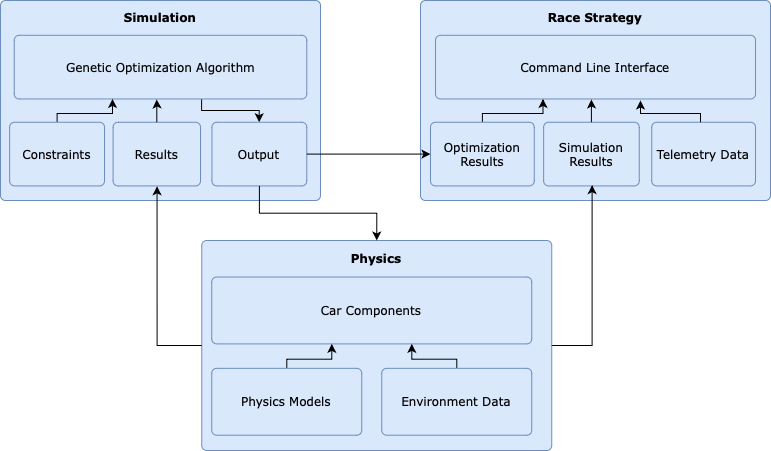

The diagram above was exported from draw.io. Its source (the exported page's mxGraphModel, read from the mxfile embedded in the PNG):
<mxGraphModel dx="954" dy="647" grid="1" gridSize="10" guides="1" tooltips="1" connect="1" arrows="1" fold="1" page="1" pageScale="1" pageWidth="850" pageHeight="1100" math="0" shadow="0">
  <root>
    <mxCell id="0" />
    <mxCell id="1" parent="0" />
    <mxCell id="0ToxL2YcX02NSYSCttNK-2" value="" style="rounded=1;absoluteArcSize=1;html=1;arcSize=10;fillColor=#dae8fc;strokeColor=#6c8ebf;fontFamily=Verdana;" parent="1" vertex="1">
      <mxGeometry x="281.25" y="330" width="350" height="210" as="geometry" />
    </mxCell>
    <mxCell id="0ToxL2YcX02NSYSCttNK-3" value="&lt;b&gt;Physics&lt;/b&gt;" style="html=1;shape=mxgraph.er.anchor;whiteSpace=wrap;fillColor=#f8cecc;strokeColor=#b85450;fontFamily=Verdana;" parent="0ToxL2YcX02NSYSCttNK-2" vertex="1">
      <mxGeometry width="350" height="36.52173913043478" as="geometry" />
    </mxCell>
    <mxCell id="0ToxL2YcX02NSYSCttNK-9" value="Car Components" style="rounded=1;absoluteArcSize=1;html=1;arcSize=10;whiteSpace=wrap;points=[];strokeColor=inherit;fillColor=inherit;fontFamily=Verdana;" parent="0ToxL2YcX02NSYSCttNK-2" vertex="1">
      <mxGeometry x="10" y="36.52173913043478" width="320" height="66.87130434782608" as="geometry" />
    </mxCell>
    <mxCell id="0ToxL2YcX02NSYSCttNK-14" style="edgeStyle=orthogonalEdgeStyle;rounded=0;orthogonalLoop=1;jettySize=auto;html=1;fontFamily=Verdana;" parent="0ToxL2YcX02NSYSCttNK-2" source="0ToxL2YcX02NSYSCttNK-10" target="0ToxL2YcX02NSYSCttNK-9" edge="1">
      <mxGeometry relative="1" as="geometry">
        <Array as="points">
          <mxPoint x="85" y="118.69565217391303" />
          <mxPoint x="130" y="118.69565217391303" />
        </Array>
      </mxGeometry>
    </mxCell>
    <mxCell id="0ToxL2YcX02NSYSCttNK-10" value="Physics Models" style="rounded=1;absoluteArcSize=1;html=1;arcSize=10;whiteSpace=wrap;points=[];strokeColor=inherit;fillColor=inherit;fontFamily=Verdana;" parent="0ToxL2YcX02NSYSCttNK-2" vertex="1">
      <mxGeometry x="10" y="127.82608695652173" width="150" height="66.87130434782608" as="geometry" />
    </mxCell>
    <mxCell id="0ToxL2YcX02NSYSCttNK-15" style="edgeStyle=orthogonalEdgeStyle;rounded=0;orthogonalLoop=1;jettySize=auto;html=1;fontFamily=Verdana;" parent="0ToxL2YcX02NSYSCttNK-2" source="0ToxL2YcX02NSYSCttNK-12" target="0ToxL2YcX02NSYSCttNK-9" edge="1">
      <mxGeometry relative="1" as="geometry">
        <Array as="points">
          <mxPoint x="255" y="118.69565217391303" />
          <mxPoint x="210" y="118.69565217391303" />
        </Array>
      </mxGeometry>
    </mxCell>
    <mxCell id="0ToxL2YcX02NSYSCttNK-12" value="Environment Data" style="rounded=1;absoluteArcSize=1;html=1;arcSize=10;whiteSpace=wrap;points=[];strokeColor=inherit;fillColor=inherit;fontFamily=Verdana;" parent="0ToxL2YcX02NSYSCttNK-2" vertex="1">
      <mxGeometry x="180" y="127.82608695652173" width="150" height="66.87130434782608" as="geometry" />
    </mxCell>
    <mxCell id="0ToxL2YcX02NSYSCttNK-17" value="" style="rounded=1;absoluteArcSize=1;html=1;arcSize=10;fillColor=#dae8fc;strokeColor=#6c8ebf;fontFamily=Verdana;" parent="1" vertex="1">
      <mxGeometry x="80" y="90" width="320" height="200" as="geometry" />
    </mxCell>
    <mxCell id="0ToxL2YcX02NSYSCttNK-18" value="&lt;b&gt;Simulation&lt;/b&gt;" style="html=1;shape=mxgraph.er.anchor;whiteSpace=wrap;fillColor=#f8cecc;strokeColor=#b85450;fontFamily=Verdana;" parent="0ToxL2YcX02NSYSCttNK-17" vertex="1">
      <mxGeometry width="320" height="34.78260869565217" as="geometry" />
    </mxCell>
    <mxCell id="0ToxL2YcX02NSYSCttNK-56" style="edgeStyle=orthogonalEdgeStyle;rounded=0;orthogonalLoop=1;jettySize=auto;html=1;" parent="0ToxL2YcX02NSYSCttNK-17" source="0ToxL2YcX02NSYSCttNK-19" target="0ToxL2YcX02NSYSCttNK-31" edge="1">
      <mxGeometry relative="1" as="geometry">
        <Array as="points">
          <mxPoint x="201.14285714285717" y="110" />
          <mxPoint x="258.74285714285713" y="110" />
        </Array>
      </mxGeometry>
    </mxCell>
    <mxCell id="0ToxL2YcX02NSYSCttNK-19" value="Genetic Optimization Algorithm" style="rounded=1;absoluteArcSize=1;html=1;arcSize=10;whiteSpace=wrap;points=[];strokeColor=inherit;fillColor=inherit;fontFamily=Verdana;" parent="0ToxL2YcX02NSYSCttNK-17" vertex="1">
      <mxGeometry x="13.718857142857145" y="34.78260869565217" width="292.5714285714285" height="63.68695652173913" as="geometry" />
    </mxCell>
    <mxCell id="0ToxL2YcX02NSYSCttNK-20" style="edgeStyle=orthogonalEdgeStyle;rounded=0;orthogonalLoop=1;jettySize=auto;html=1;fontFamily=Verdana;" parent="0ToxL2YcX02NSYSCttNK-17" source="0ToxL2YcX02NSYSCttNK-21" target="0ToxL2YcX02NSYSCttNK-19" edge="1">
      <mxGeometry relative="1" as="geometry">
        <Array as="points">
          <mxPoint x="56.800000000000004" y="113" />
          <mxPoint x="112" y="113" />
        </Array>
      </mxGeometry>
    </mxCell>
    <mxCell id="0ToxL2YcX02NSYSCttNK-21" value="Constraints" style="rounded=1;absoluteArcSize=1;html=1;arcSize=10;whiteSpace=wrap;points=[];strokeColor=inherit;fillColor=inherit;fontFamily=Verdana;" parent="0ToxL2YcX02NSYSCttNK-17" vertex="1">
      <mxGeometry x="9.143999999999998" y="121.74" width="94.856" height="63.69" as="geometry" />
    </mxCell>
    <mxCell id="0ToxL2YcX02NSYSCttNK-30" value="Results" style="rounded=1;absoluteArcSize=1;html=1;arcSize=10;whiteSpace=wrap;points=[];strokeColor=inherit;fillColor=inherit;fontFamily=Verdana;" parent="0ToxL2YcX02NSYSCttNK-17" vertex="1">
      <mxGeometry x="112.576" y="121.74" width="87.424" height="63.69" as="geometry" />
    </mxCell>
    <mxCell id="0ToxL2YcX02NSYSCttNK-31" value="Output" style="rounded=1;absoluteArcSize=1;html=1;arcSize=10;whiteSpace=wrap;points=[];strokeColor=inherit;fillColor=inherit;fontFamily=Verdana;" parent="0ToxL2YcX02NSYSCttNK-17" vertex="1">
      <mxGeometry x="211.432" y="121.74000000000001" width="94.856" height="63.69" as="geometry" />
    </mxCell>
    <mxCell id="0ToxL2YcX02NSYSCttNK-37" style="edgeStyle=orthogonalEdgeStyle;rounded=0;orthogonalLoop=1;jettySize=auto;html=1;entryX=0.487;entryY=1.008;entryDx=0;entryDy=0;entryPerimeter=0;fontFamily=Verdana;" parent="0ToxL2YcX02NSYSCttNK-17" source="0ToxL2YcX02NSYSCttNK-30" target="0ToxL2YcX02NSYSCttNK-19" edge="1">
      <mxGeometry relative="1" as="geometry" />
    </mxCell>
    <mxCell id="0ToxL2YcX02NSYSCttNK-40" value="" style="rounded=1;absoluteArcSize=1;html=1;arcSize=10;fillColor=#dae8fc;strokeColor=#6c8ebf;fontFamily=Verdana;" parent="1" vertex="1">
      <mxGeometry x="500" y="90" width="350" height="200" as="geometry" />
    </mxCell>
    <mxCell id="0ToxL2YcX02NSYSCttNK-41" value="&lt;b&gt;Race Strategy&lt;/b&gt;" style="html=1;shape=mxgraph.er.anchor;whiteSpace=wrap;fillColor=#f8cecc;strokeColor=#b85450;fontFamily=Verdana;" parent="0ToxL2YcX02NSYSCttNK-40" vertex="1">
      <mxGeometry width="350" height="34.78260869565217" as="geometry" />
    </mxCell>
    <mxCell id="0ToxL2YcX02NSYSCttNK-42" value="Command Line Interface" style="rounded=1;absoluteArcSize=1;html=1;arcSize=10;whiteSpace=wrap;points=[];strokeColor=inherit;fillColor=inherit;fontFamily=Verdana;" parent="0ToxL2YcX02NSYSCttNK-40" vertex="1">
      <mxGeometry x="15.005" y="34.78260869565217" width="319.99999999999994" height="63.68695652173913" as="geometry" />
    </mxCell>
    <mxCell id="0ToxL2YcX02NSYSCttNK-43" style="edgeStyle=orthogonalEdgeStyle;rounded=0;orthogonalLoop=1;jettySize=auto;html=1;fontFamily=Verdana;" parent="0ToxL2YcX02NSYSCttNK-40" source="0ToxL2YcX02NSYSCttNK-44" target="0ToxL2YcX02NSYSCttNK-42" edge="1">
      <mxGeometry relative="1" as="geometry">
        <Array as="points">
          <mxPoint x="62.125" y="113" />
          <mxPoint x="122.5" y="113" />
        </Array>
      </mxGeometry>
    </mxCell>
    <mxCell id="0ToxL2YcX02NSYSCttNK-44" value="Optimization Results" style="rounded=1;absoluteArcSize=1;html=1;arcSize=10;whiteSpace=wrap;points=[];strokeColor=inherit;fillColor=inherit;fontFamily=Verdana;" parent="0ToxL2YcX02NSYSCttNK-40" vertex="1">
      <mxGeometry x="10.001249999999999" y="121.74" width="103.74875" height="63.69" as="geometry" />
    </mxCell>
    <mxCell id="0ToxL2YcX02NSYSCttNK-45" value="Simulation Results" style="rounded=1;absoluteArcSize=1;html=1;arcSize=10;whiteSpace=wrap;points=[];strokeColor=inherit;fillColor=inherit;fontFamily=Verdana;" parent="0ToxL2YcX02NSYSCttNK-40" vertex="1">
      <mxGeometry x="123.13" y="121.74" width="95.62" height="63.69" as="geometry" />
    </mxCell>
    <mxCell id="0ToxL2YcX02NSYSCttNK-46" value="Telemetry Data" style="rounded=1;absoluteArcSize=1;html=1;arcSize=10;whiteSpace=wrap;points=[];strokeColor=inherit;fillColor=inherit;fontFamily=Verdana;" parent="0ToxL2YcX02NSYSCttNK-40" vertex="1">
      <mxGeometry x="231.25374999999997" y="121.74000000000001" width="103.74875" height="63.69" as="geometry" />
    </mxCell>
    <mxCell id="0ToxL2YcX02NSYSCttNK-48" style="edgeStyle=orthogonalEdgeStyle;rounded=0;orthogonalLoop=1;jettySize=auto;html=1;entryX=0.487;entryY=1.008;entryDx=0;entryDy=0;entryPerimeter=0;fontFamily=Verdana;" parent="0ToxL2YcX02NSYSCttNK-40" source="0ToxL2YcX02NSYSCttNK-45" target="0ToxL2YcX02NSYSCttNK-42" edge="1">
      <mxGeometry relative="1" as="geometry" />
    </mxCell>
    <mxCell id="0ToxL2YcX02NSYSCttNK-50" style="edgeStyle=orthogonalEdgeStyle;rounded=0;orthogonalLoop=1;jettySize=auto;html=1;fontFamily=Verdana;" parent="0ToxL2YcX02NSYSCttNK-40" source="0ToxL2YcX02NSYSCttNK-46" edge="1">
      <mxGeometry relative="1" as="geometry">
        <Array as="points">
          <mxPoint x="280" y="113" />
          <mxPoint x="220" y="113" />
          <mxPoint x="220" y="99" />
        </Array>
        <mxPoint x="240" y="122.47" as="sourcePoint" />
        <mxPoint x="220" y="100" as="targetPoint" />
      </mxGeometry>
    </mxCell>
    <mxCell id="0ToxL2YcX02NSYSCttNK-52" style="edgeStyle=orthogonalEdgeStyle;rounded=0;orthogonalLoop=1;jettySize=auto;html=1;fontFamily=Verdana;" parent="1" source="0ToxL2YcX02NSYSCttNK-31" target="0ToxL2YcX02NSYSCttNK-44" edge="1">
      <mxGeometry relative="1" as="geometry" />
    </mxCell>
    <mxCell id="0ToxL2YcX02NSYSCttNK-53" style="edgeStyle=orthogonalEdgeStyle;rounded=0;orthogonalLoop=1;jettySize=auto;html=1;entryX=0.5;entryY=0;entryDx=0;entryDy=0;fontFamily=Verdana;" parent="1" source="0ToxL2YcX02NSYSCttNK-31" target="0ToxL2YcX02NSYSCttNK-2" edge="1">
      <mxGeometry relative="1" as="geometry" />
    </mxCell>
    <mxCell id="0ToxL2YcX02NSYSCttNK-54" style="edgeStyle=orthogonalEdgeStyle;rounded=0;orthogonalLoop=1;jettySize=auto;html=1;entryX=0.507;entryY=0.988;entryDx=0;entryDy=0;entryPerimeter=0;exitX=1;exitY=0.5;exitDx=0;exitDy=0;fontFamily=Verdana;" parent="1" source="0ToxL2YcX02NSYSCttNK-2" target="0ToxL2YcX02NSYSCttNK-45" edge="1">
      <mxGeometry relative="1" as="geometry" />
    </mxCell>
    <mxCell id="0ToxL2YcX02NSYSCttNK-55" style="edgeStyle=orthogonalEdgeStyle;rounded=0;orthogonalLoop=1;jettySize=auto;html=1;entryX=0.503;entryY=1.006;entryDx=0;entryDy=0;entryPerimeter=0;" parent="1" source="0ToxL2YcX02NSYSCttNK-2" target="0ToxL2YcX02NSYSCttNK-30" edge="1">
      <mxGeometry relative="1" as="geometry" />
    </mxCell>
  </root>
</mxGraphModel>